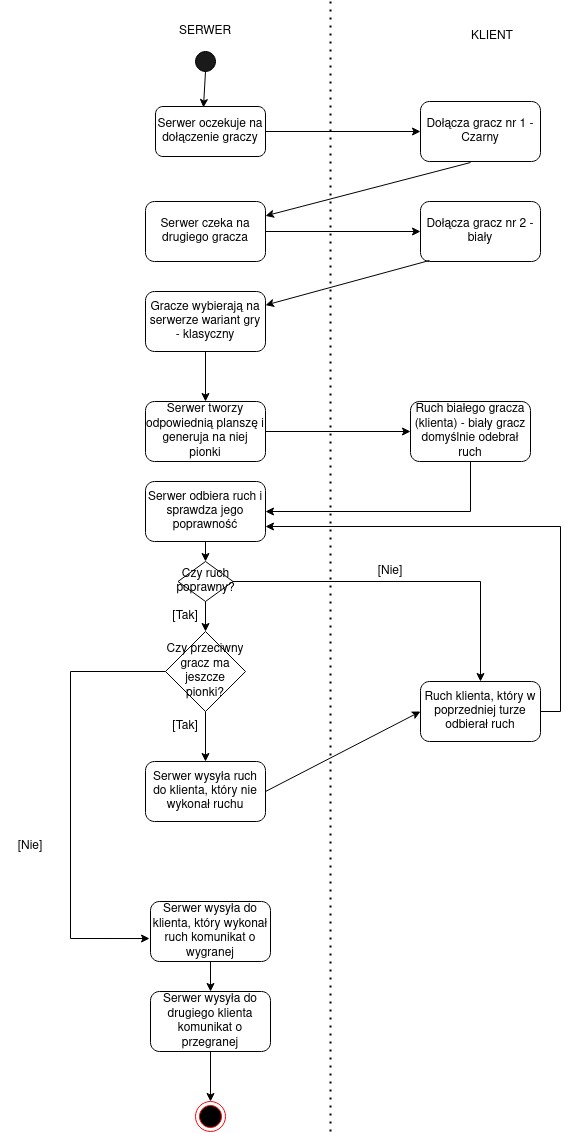

The diagram above was exported from draw.io. Its source (the exported page's mxGraphModel, read from the mxfile embedded in the PNG):
<mxGraphModel dx="2187" dy="1964" grid="1" gridSize="10" guides="1" tooltips="1" connect="1" arrows="1" fold="1" page="1" pageScale="1" pageWidth="827" pageHeight="1169" math="0" shadow="0">
  <root>
    <mxCell id="0" />
    <mxCell id="1" parent="0" />
    <mxCell id="9VSMUnHM0sO1wP2z8Iva-1" value="Serwer oczekuje na dołączenie graczy" style="rounded=1;whiteSpace=wrap;html=1;" vertex="1" parent="1">
      <mxGeometry x="125" y="105" width="110" height="50" as="geometry" />
    </mxCell>
    <mxCell id="9VSMUnHM0sO1wP2z8Iva-3" value="" style="endArrow=classic;html=1;rounded=0;exitX=1;exitY=0.5;exitDx=0;exitDy=0;" edge="1" parent="1" source="9VSMUnHM0sO1wP2z8Iva-1" target="9VSMUnHM0sO1wP2z8Iva-4">
      <mxGeometry width="50" height="50" relative="1" as="geometry">
        <mxPoint x="210" y="320" as="sourcePoint" />
        <mxPoint x="404" y="130" as="targetPoint" />
      </mxGeometry>
    </mxCell>
    <mxCell id="9VSMUnHM0sO1wP2z8Iva-4" value="Dołącza gracz nr 1 - Czarny" style="rounded=1;whiteSpace=wrap;html=1;" vertex="1" parent="1">
      <mxGeometry x="390" y="100" width="120" height="60" as="geometry" />
    </mxCell>
    <mxCell id="9VSMUnHM0sO1wP2z8Iva-5" value="" style="endArrow=classic;html=1;rounded=0;exitX=0.417;exitY=1.017;exitDx=0;exitDy=0;exitPerimeter=0;" edge="1" parent="1" source="9VSMUnHM0sO1wP2z8Iva-4" target="9VSMUnHM0sO1wP2z8Iva-6">
      <mxGeometry width="50" height="50" relative="1" as="geometry">
        <mxPoint x="360" y="320" as="sourcePoint" />
        <mxPoint x="300" y="280" as="targetPoint" />
      </mxGeometry>
    </mxCell>
    <mxCell id="9VSMUnHM0sO1wP2z8Iva-6" value="Serwer czeka na drugiego gracza" style="rounded=1;whiteSpace=wrap;html=1;" vertex="1" parent="1">
      <mxGeometry x="115" y="200" width="120" height="60" as="geometry" />
    </mxCell>
    <mxCell id="9VSMUnHM0sO1wP2z8Iva-7" value="" style="endArrow=classic;html=1;rounded=0;exitX=1;exitY=0.5;exitDx=0;exitDy=0;" edge="1" parent="1" source="9VSMUnHM0sO1wP2z8Iva-6" target="9VSMUnHM0sO1wP2z8Iva-8">
      <mxGeometry width="50" height="50" relative="1" as="geometry">
        <mxPoint x="360" y="320" as="sourcePoint" />
        <mxPoint x="380" y="260" as="targetPoint" />
      </mxGeometry>
    </mxCell>
    <mxCell id="9VSMUnHM0sO1wP2z8Iva-8" value="Dołącza gracz nr 2 - biały" style="rounded=1;whiteSpace=wrap;html=1;" vertex="1" parent="1">
      <mxGeometry x="390" y="200" width="120" height="60" as="geometry" />
    </mxCell>
    <mxCell id="9VSMUnHM0sO1wP2z8Iva-9" value="" style="endArrow=classic;html=1;rounded=0;exitX=0.075;exitY=0.983;exitDx=0;exitDy=0;exitPerimeter=0;" edge="1" parent="1" source="9VSMUnHM0sO1wP2z8Iva-8" target="9VSMUnHM0sO1wP2z8Iva-10">
      <mxGeometry width="50" height="50" relative="1" as="geometry">
        <mxPoint x="370" y="320" as="sourcePoint" />
        <mxPoint x="260" y="340" as="targetPoint" />
      </mxGeometry>
    </mxCell>
    <mxCell id="9VSMUnHM0sO1wP2z8Iva-10" value="Gracze wybierają na serwerze wariant gry - klasyczny" style="rounded=1;whiteSpace=wrap;html=1;" vertex="1" parent="1">
      <mxGeometry x="115" y="290" width="120" height="60" as="geometry" />
    </mxCell>
    <mxCell id="9VSMUnHM0sO1wP2z8Iva-11" value="" style="endArrow=classic;html=1;rounded=0;exitX=0.5;exitY=1;exitDx=0;exitDy=0;entryX=0.5;entryY=0;entryDx=0;entryDy=0;" edge="1" parent="1" source="9VSMUnHM0sO1wP2z8Iva-10" target="9VSMUnHM0sO1wP2z8Iva-12">
      <mxGeometry width="50" height="50" relative="1" as="geometry">
        <mxPoint x="470" y="320" as="sourcePoint" />
        <mxPoint x="170" y="430" as="targetPoint" />
        <Array as="points" />
      </mxGeometry>
    </mxCell>
    <mxCell id="9VSMUnHM0sO1wP2z8Iva-12" value="Serwer tworzy odpowiednią planszę i generuja na niej pionki" style="rounded=1;whiteSpace=wrap;html=1;" vertex="1" parent="1">
      <mxGeometry x="115" y="400" width="120" height="60" as="geometry" />
    </mxCell>
    <mxCell id="9VSMUnHM0sO1wP2z8Iva-14" value="" style="endArrow=classic;html=1;rounded=0;exitX=1;exitY=0.5;exitDx=0;exitDy=0;" edge="1" parent="1" source="9VSMUnHM0sO1wP2z8Iva-12" target="9VSMUnHM0sO1wP2z8Iva-15">
      <mxGeometry width="50" height="50" relative="1" as="geometry">
        <mxPoint x="470" y="320" as="sourcePoint" />
        <mxPoint x="380" y="430" as="targetPoint" />
      </mxGeometry>
    </mxCell>
    <mxCell id="9VSMUnHM0sO1wP2z8Iva-15" value="Ruch białego gracza (klienta) - biały gracz domyślnie odebrał ruch" style="rounded=1;whiteSpace=wrap;html=1;" vertex="1" parent="1">
      <mxGeometry x="380" y="400" width="120" height="60" as="geometry" />
    </mxCell>
    <mxCell id="9VSMUnHM0sO1wP2z8Iva-16" value="Ruch klienta, który w poprzedniej turze odbierał ruch" style="rounded=1;whiteSpace=wrap;html=1;" vertex="1" parent="1">
      <mxGeometry x="390" y="680" width="120" height="60" as="geometry" />
    </mxCell>
    <mxCell id="9VSMUnHM0sO1wP2z8Iva-17" value="" style="endArrow=classic;html=1;rounded=0;entryX=1;entryY=0.5;entryDx=0;entryDy=0;" edge="1" parent="1" target="9VSMUnHM0sO1wP2z8Iva-25">
      <mxGeometry width="50" height="50" relative="1" as="geometry">
        <mxPoint x="440" y="460" as="sourcePoint" />
        <mxPoint x="440" y="470" as="targetPoint" />
        <Array as="points">
          <mxPoint x="440" y="510" />
        </Array>
      </mxGeometry>
    </mxCell>
    <mxCell id="9VSMUnHM0sO1wP2z8Iva-21" value="" style="endArrow=classic;html=1;rounded=0;exitX=0.5;exitY=1;exitDx=0;exitDy=0;entryX=0.5;entryY=0;entryDx=0;entryDy=0;" edge="1" parent="1" source="9VSMUnHM0sO1wP2z8Iva-26" target="9VSMUnHM0sO1wP2z8Iva-30">
      <mxGeometry width="50" height="50" relative="1" as="geometry">
        <mxPoint x="440" y="550" as="sourcePoint" />
        <mxPoint x="175" y="680" as="targetPoint" />
      </mxGeometry>
    </mxCell>
    <mxCell id="9VSMUnHM0sO1wP2z8Iva-22" value="[Tak]" style="text;html=1;strokeColor=none;fillColor=none;align=center;verticalAlign=middle;whiteSpace=wrap;rounded=0;" vertex="1" parent="1">
      <mxGeometry x="125" y="710" width="60" height="30" as="geometry" />
    </mxCell>
    <mxCell id="9VSMUnHM0sO1wP2z8Iva-23" value="" style="endArrow=classic;html=1;rounded=0;entryX=1;entryY=0.75;entryDx=0;entryDy=0;exitX=1;exitY=0.5;exitDx=0;exitDy=0;" edge="1" parent="1" source="9VSMUnHM0sO1wP2z8Iva-16" target="9VSMUnHM0sO1wP2z8Iva-25">
      <mxGeometry width="50" height="50" relative="1" as="geometry">
        <mxPoint x="520" y="710" as="sourcePoint" />
        <mxPoint x="210" y="790" as="targetPoint" />
        <Array as="points">
          <mxPoint x="530" y="710" />
          <mxPoint x="530" y="525" />
        </Array>
      </mxGeometry>
    </mxCell>
    <mxCell id="9VSMUnHM0sO1wP2z8Iva-25" value="Serwer odbiera ruch i sprawdza jego poprawność" style="rounded=1;whiteSpace=wrap;html=1;" vertex="1" parent="1">
      <mxGeometry x="115" y="480" width="120" height="60" as="geometry" />
    </mxCell>
    <mxCell id="9VSMUnHM0sO1wP2z8Iva-26" value="Czy przeciwny gracz ma jeszcze pionki?" style="rhombus;whiteSpace=wrap;html=1;" vertex="1" parent="1">
      <mxGeometry x="135" y="630" width="80" height="80" as="geometry" />
    </mxCell>
    <mxCell id="9VSMUnHM0sO1wP2z8Iva-27" value="" style="endArrow=classic;html=1;rounded=0;exitX=0.5;exitY=1;exitDx=0;exitDy=0;entryX=0.5;entryY=0;entryDx=0;entryDy=0;" edge="1" parent="1" source="9VSMUnHM0sO1wP2z8Iva-25" target="9VSMUnHM0sO1wP2z8Iva-54">
      <mxGeometry width="50" height="50" relative="1" as="geometry">
        <mxPoint x="470" y="470" as="sourcePoint" />
        <mxPoint x="175" y="560" as="targetPoint" />
      </mxGeometry>
    </mxCell>
    <mxCell id="9VSMUnHM0sO1wP2z8Iva-30" value="Serwer wysyła ruch do klienta, który nie wykonał ruchu" style="rounded=1;whiteSpace=wrap;html=1;" vertex="1" parent="1">
      <mxGeometry x="115" y="760" width="120" height="60" as="geometry" />
    </mxCell>
    <mxCell id="9VSMUnHM0sO1wP2z8Iva-31" value="" style="endArrow=classic;html=1;rounded=0;exitX=1;exitY=0.5;exitDx=0;exitDy=0;entryX=0;entryY=0.5;entryDx=0;entryDy=0;" edge="1" parent="1" source="9VSMUnHM0sO1wP2z8Iva-30" target="9VSMUnHM0sO1wP2z8Iva-16">
      <mxGeometry width="50" height="50" relative="1" as="geometry">
        <mxPoint x="470" y="620" as="sourcePoint" />
        <mxPoint x="520" y="570" as="targetPoint" />
      </mxGeometry>
    </mxCell>
    <mxCell id="9VSMUnHM0sO1wP2z8Iva-39" value="" style="endArrow=classic;html=1;rounded=0;exitX=0;exitY=0.5;exitDx=0;exitDy=0;entryX=-0.008;entryY=0.617;entryDx=0;entryDy=0;entryPerimeter=0;" edge="1" parent="1" source="9VSMUnHM0sO1wP2z8Iva-26" target="9VSMUnHM0sO1wP2z8Iva-41">
      <mxGeometry width="50" height="50" relative="1" as="geometry">
        <mxPoint x="470" y="620" as="sourcePoint" />
        <mxPoint x="120" y="820" as="targetPoint" />
        <Array as="points">
          <mxPoint x="40" y="670" />
          <mxPoint x="40" y="937" />
        </Array>
      </mxGeometry>
    </mxCell>
    <mxCell id="9VSMUnHM0sO1wP2z8Iva-40" value="[Nie]" style="text;html=1;strokeColor=none;fillColor=none;align=center;verticalAlign=middle;whiteSpace=wrap;rounded=0;" vertex="1" parent="1">
      <mxGeometry x="-30" y="830" width="60" height="30" as="geometry" />
    </mxCell>
    <mxCell id="9VSMUnHM0sO1wP2z8Iva-41" value="Serwer wysyła do klienta, który wykonał ruch komunikat o wygranej" style="rounded=1;whiteSpace=wrap;html=1;" vertex="1" parent="1">
      <mxGeometry x="120" y="900" width="120" height="60" as="geometry" />
    </mxCell>
    <mxCell id="9VSMUnHM0sO1wP2z8Iva-42" value="" style="endArrow=classic;html=1;rounded=0;exitX=0.5;exitY=1;exitDx=0;exitDy=0;" edge="1" parent="1" source="9VSMUnHM0sO1wP2z8Iva-41" target="9VSMUnHM0sO1wP2z8Iva-43">
      <mxGeometry width="50" height="50" relative="1" as="geometry">
        <mxPoint x="470" y="620" as="sourcePoint" />
        <mxPoint x="180" y="900" as="targetPoint" />
      </mxGeometry>
    </mxCell>
    <mxCell id="9VSMUnHM0sO1wP2z8Iva-43" value="Serwer wysyła do drugiego klienta komunikat o przegranej" style="rounded=1;whiteSpace=wrap;html=1;" vertex="1" parent="1">
      <mxGeometry x="120" y="990" width="120" height="60" as="geometry" />
    </mxCell>
    <mxCell id="9VSMUnHM0sO1wP2z8Iva-44" value="" style="endArrow=classic;html=1;rounded=0;exitX=0.5;exitY=1;exitDx=0;exitDy=0;" edge="1" parent="1" source="9VSMUnHM0sO1wP2z8Iva-43" target="9VSMUnHM0sO1wP2z8Iva-45">
      <mxGeometry width="50" height="50" relative="1" as="geometry">
        <mxPoint x="470" y="680" as="sourcePoint" />
        <mxPoint x="180" y="970" as="targetPoint" />
      </mxGeometry>
    </mxCell>
    <mxCell id="9VSMUnHM0sO1wP2z8Iva-45" value="" style="ellipse;html=1;shape=endState;fillColor=#000000;strokeColor=#ff0000;" vertex="1" parent="1">
      <mxGeometry x="165" y="1100" width="30" height="30" as="geometry" />
    </mxCell>
    <mxCell id="9VSMUnHM0sO1wP2z8Iva-46" value="" style="ellipse;whiteSpace=wrap;html=1;aspect=fixed;fillColor=#1A1A1A;" vertex="1" parent="1">
      <mxGeometry x="165" y="50" width="20" height="20" as="geometry" />
    </mxCell>
    <mxCell id="9VSMUnHM0sO1wP2z8Iva-47" value="" style="endArrow=classic;html=1;rounded=0;exitX=0.5;exitY=1;exitDx=0;exitDy=0;entryX=0.436;entryY=0.02;entryDx=0;entryDy=0;entryPerimeter=0;" edge="1" parent="1" source="9VSMUnHM0sO1wP2z8Iva-46" target="9VSMUnHM0sO1wP2z8Iva-1">
      <mxGeometry width="50" height="50" relative="1" as="geometry">
        <mxPoint x="470" y="350" as="sourcePoint" />
        <mxPoint x="520" y="300" as="targetPoint" />
      </mxGeometry>
    </mxCell>
    <mxCell id="9VSMUnHM0sO1wP2z8Iva-48" value="" style="endArrow=none;dashed=1;html=1;dashPattern=1 3;strokeWidth=2;rounded=0;" edge="1" parent="1">
      <mxGeometry width="50" height="50" relative="1" as="geometry">
        <mxPoint x="300" y="1130" as="sourcePoint" />
        <mxPoint x="300" as="targetPoint" />
      </mxGeometry>
    </mxCell>
    <mxCell id="9VSMUnHM0sO1wP2z8Iva-49" value="SERWER" style="text;html=1;strokeColor=none;fillColor=none;align=center;verticalAlign=middle;whiteSpace=wrap;rounded=0;" vertex="1" parent="1">
      <mxGeometry x="115" width="120" height="60" as="geometry" />
    </mxCell>
    <mxCell id="9VSMUnHM0sO1wP2z8Iva-50" value="KLIENT" style="text;html=1;strokeColor=none;fillColor=none;align=center;verticalAlign=middle;whiteSpace=wrap;rounded=0;" vertex="1" parent="1">
      <mxGeometry x="384" y="10" width="156" height="50" as="geometry" />
    </mxCell>
    <mxCell id="9VSMUnHM0sO1wP2z8Iva-54" value="Czy ruch poprawny?" style="rhombus;whiteSpace=wrap;html=1;fillColor=#FFFFFF;" vertex="1" parent="1">
      <mxGeometry x="147.5" y="560" width="55" height="40" as="geometry" />
    </mxCell>
    <mxCell id="9VSMUnHM0sO1wP2z8Iva-55" value="" style="endArrow=classic;html=1;rounded=0;exitX=0.5;exitY=1;exitDx=0;exitDy=0;" edge="1" parent="1" source="9VSMUnHM0sO1wP2z8Iva-54" target="9VSMUnHM0sO1wP2z8Iva-26">
      <mxGeometry width="50" height="50" relative="1" as="geometry">
        <mxPoint x="470" y="620" as="sourcePoint" />
        <mxPoint x="520" y="570" as="targetPoint" />
      </mxGeometry>
    </mxCell>
    <mxCell id="9VSMUnHM0sO1wP2z8Iva-56" value="[Tak]" style="text;html=1;strokeColor=none;fillColor=none;align=center;verticalAlign=middle;whiteSpace=wrap;rounded=0;" vertex="1" parent="1">
      <mxGeometry x="125" y="600" width="60" height="30" as="geometry" />
    </mxCell>
    <mxCell id="9VSMUnHM0sO1wP2z8Iva-57" value="" style="endArrow=classic;html=1;rounded=0;exitX=1;exitY=0.5;exitDx=0;exitDy=0;entryX=0.5;entryY=0;entryDx=0;entryDy=0;" edge="1" parent="1" source="9VSMUnHM0sO1wP2z8Iva-54" target="9VSMUnHM0sO1wP2z8Iva-16">
      <mxGeometry width="50" height="50" relative="1" as="geometry">
        <mxPoint x="470" y="560" as="sourcePoint" />
        <mxPoint x="520" y="510" as="targetPoint" />
        <Array as="points">
          <mxPoint x="450" y="580" />
        </Array>
      </mxGeometry>
    </mxCell>
    <mxCell id="9VSMUnHM0sO1wP2z8Iva-59" value="[Nie]" style="text;html=1;strokeColor=none;fillColor=none;align=center;verticalAlign=middle;whiteSpace=wrap;rounded=0;" vertex="1" parent="1">
      <mxGeometry x="330" y="555" width="60" height="30" as="geometry" />
    </mxCell>
  </root>
</mxGraphModel>